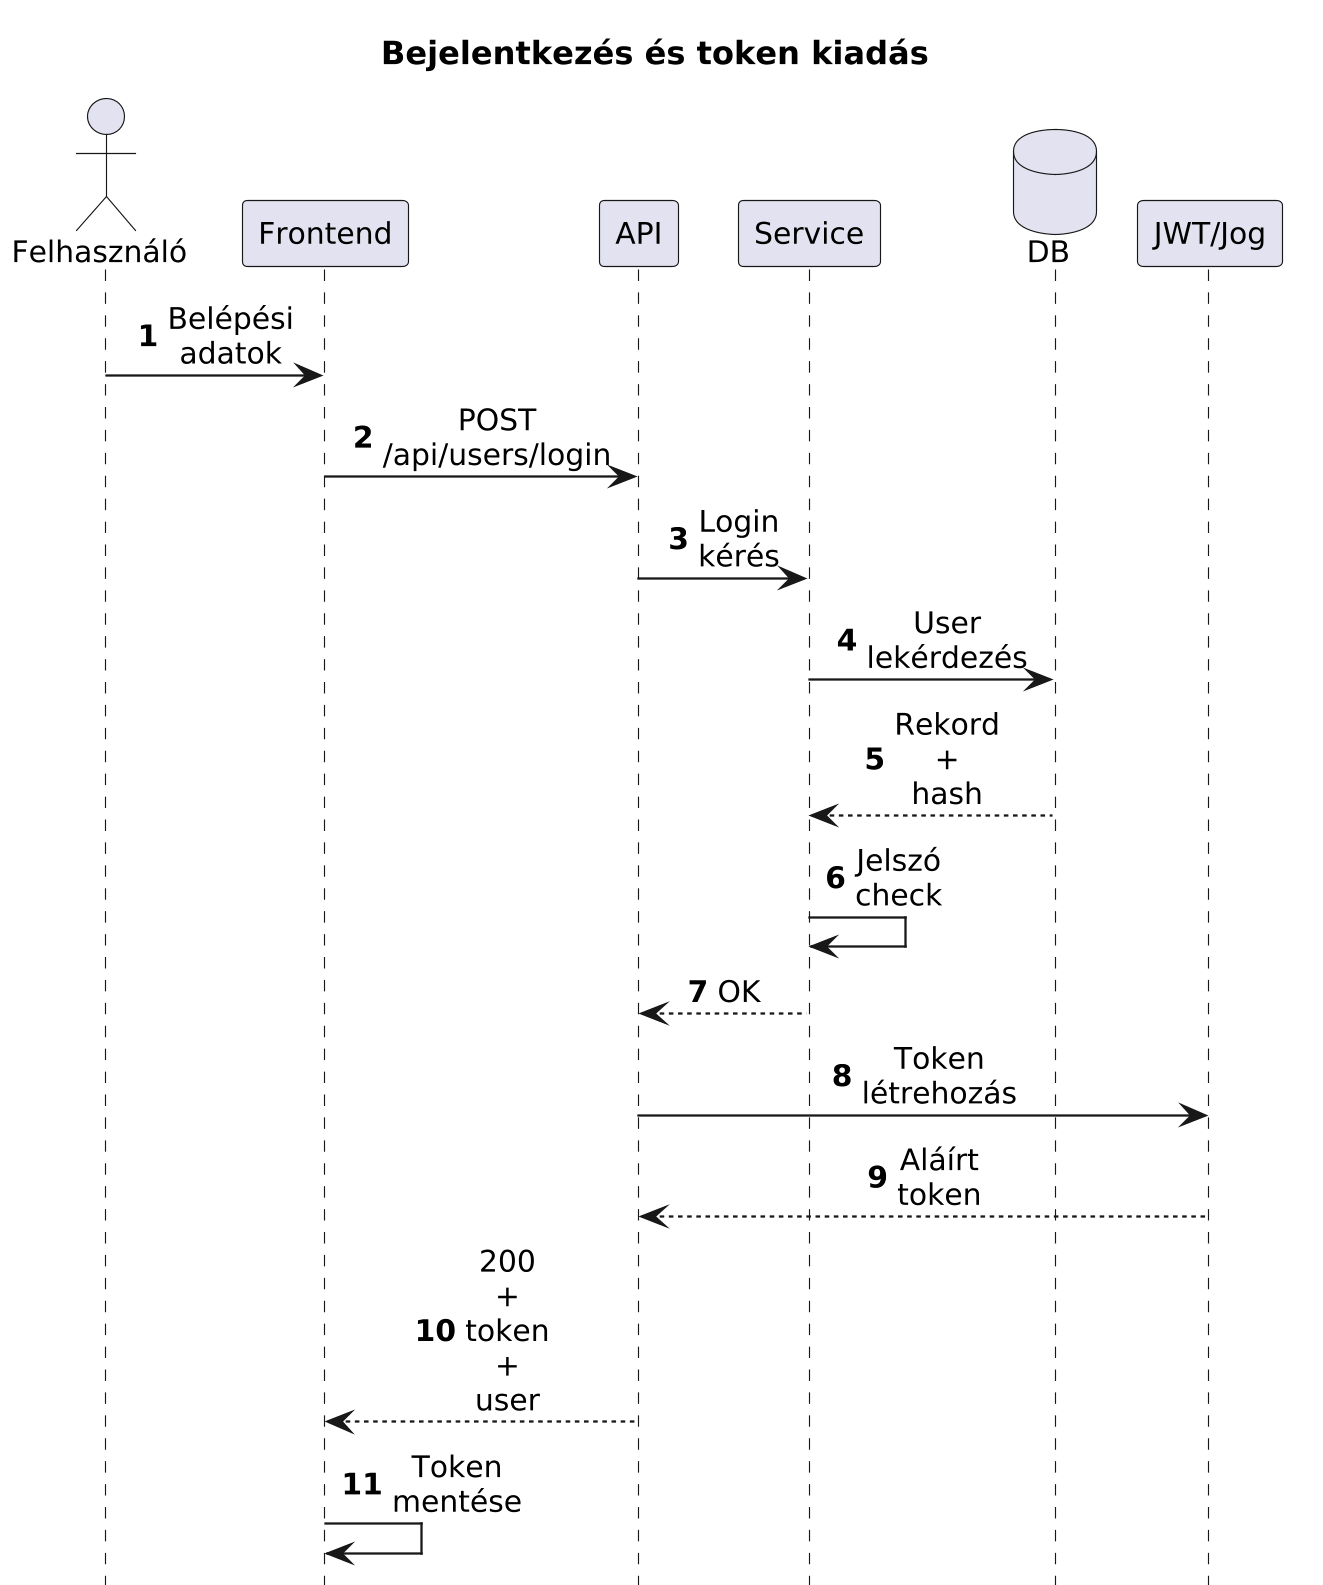

The diagram above was rendered by PlantUML. Its source (embedded in the PNG):
@startuml
title Bejelentkezés és token kiadás
skinparam dpi 220
skinparam defaultFontName Arial
skinparam defaultFontSize 13
skinparam SequenceMessageFontName Arial
skinparam SequenceMessageFontSize 13
skinparam sequenceMessageAlign center
skinparam ParticipantPadding 8
skinparam BoxPadding 8
skinparam ArrowThickness 1
skinparam maxMessageSize 22
hide footbox
autonumber

actor "Felhasználó" as U
participant "Frontend" as F
participant "API" as A
participant "Service" as S
database "DB" as D
participant "JWT/Jog" as J

U -> F: Belépési adatok
F -> A: POST /api/users/login
A -> S: Login kérés
S -> D: User lekérdezés
D --> S: Rekord + hash
S -> S: Jelszó check
S --> A: OK
A -> J: Token létrehozás
J --> A: Aláírt token
A --> F: 200 + token + user
F -> F: Token mentése
@enduml